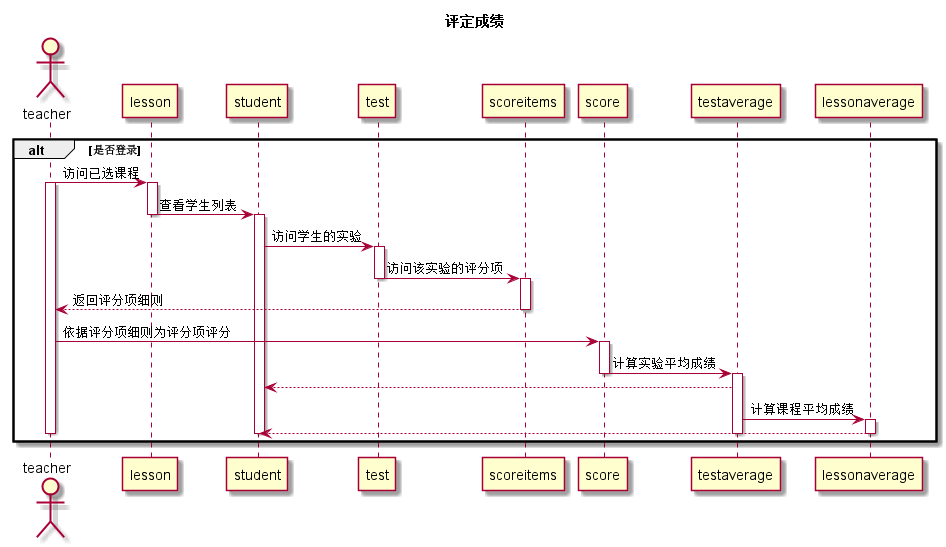

The diagram above was rendered by PlantUML. Its source (embedded in the PNG):
@startuml
title 评定成绩
actor teacher
participant lesson
participant student
participant test
participant scoreitems
participant score
participant testaverage
participant lessonaverage

alt 是否登录
teacher ->lesson:访问已选课程
activate teacher
activate lesson
lesson -> student:查看学生列表
deactivate lesson
activate student
student->test:访问学生的实验
activate test
test->scoreitems:访问该实验的评分项
deactivate test
activate scoreitems
scoreitems -->teacher:返回评分项细则
deactivate scoreitems
teacher ->score:依据评分项细则为评分项评分
activate score
score -> testaverage:计算实验平均成绩
deactivate score
activate testaverage
testaverage -->student
testaverage -> lessonaverage:计算课程平均成绩
activate lessonaverage
lessonaverage -->student
deactivate student
deactivate testaverage
deactivate lessonaverage
deactivate teacher
end
@enduml